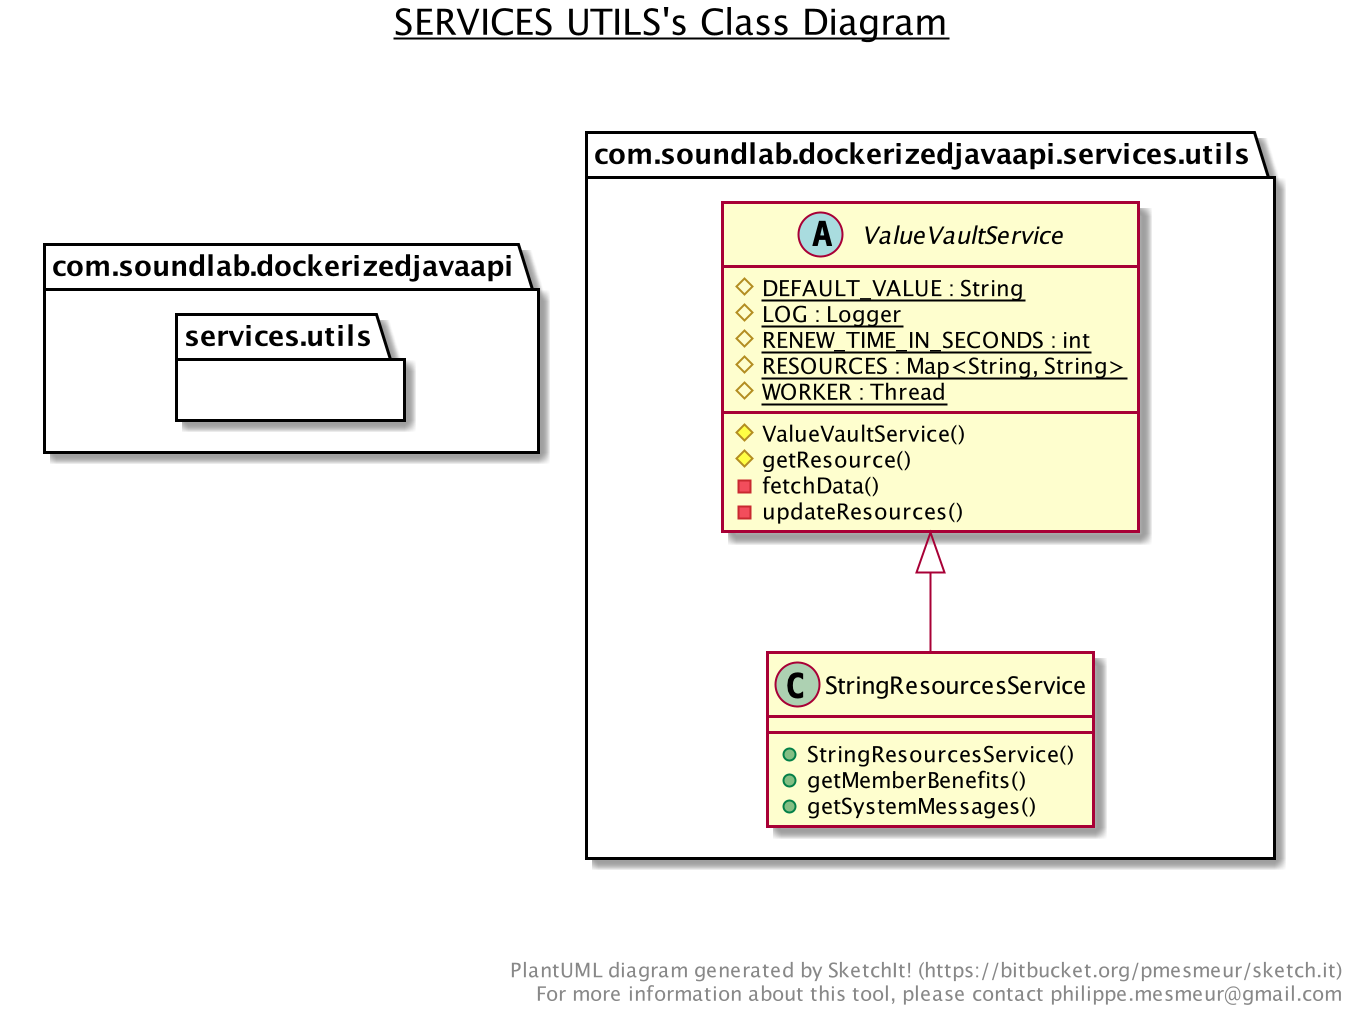

The diagram above was rendered by PlantUML. Its source (embedded in the PNG):
@startuml

title __SERVICES UTILS's Class Diagram__\n

  namespace com.soundlab.dockerizedjavaapi {
    namespace services.utils {
        class com.soundlab.dockerizedjavaapi.services.utils.StringResourcesService {
            + StringResourcesService()
            + getMemberBenefits()
            + getSystemMessages()
        }
    }
  }
  

  namespace com.soundlab.dockerizedjavaapi {
    namespace services.utils {
        abstract class com.soundlab.dockerizedjavaapi.services.utils.ValueVaultService {
            {static} # DEFAULT_VALUE : String
            {static} # LOG : Logger
            {static} # RENEW_TIME_IN_SECONDS : int
            {static} # RESOURCES : Map<String, String>
            {static} # WORKER : Thread
            # ValueVaultService()
            # getResource()
            - fetchData()
            - updateResources()
        }
    }
  }
  

  com.soundlab.dockerizedjavaapi.services.utils.StringResourcesService -up-|> com.soundlab.dockerizedjavaapi.services.utils.ValueVaultService


right footer


PlantUML diagram generated by SketchIt! (https://bitbucket.org/pmesmeur/sketch.it)
For more information about this tool, please contact philippe.mesmeur@gmail.com
endfooter

@enduml